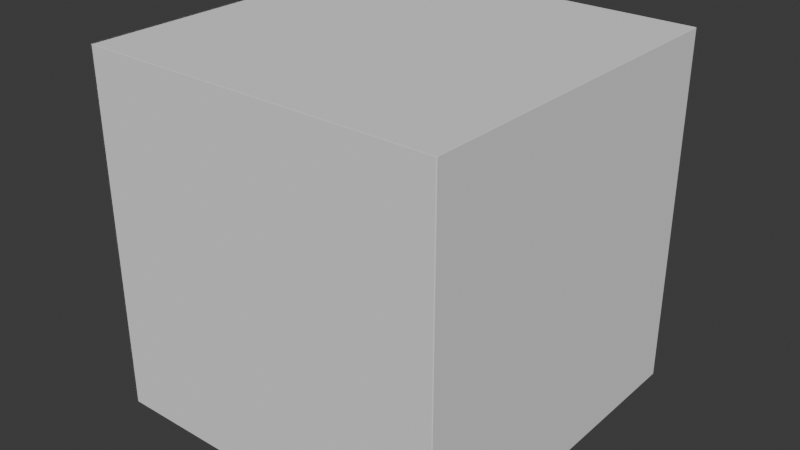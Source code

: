 # Source: 01-25-2026-amu_test_run.blend  (saved by Blender 5.0.119; exported with 4.5.12 LTS)
import bpy
from mathutils import Matrix  # noqa: F401  (used for matrix-valued properties, if any)

bpy.ops.wm.read_factory_settings(use_empty=True)
scene = bpy.context.scene
scene.name = 'Scene'

# ---- collections
col_collection = bpy.data.collections.new('Collection'); scene.collection.children.link(col_collection)

# ---- world
world_world = bpy.data.worlds.new('World'); scene.world = world_world
world_world.use_nodes = True; world_world.node_tree.nodes.clear()
_N = world_world.node_tree.nodes; _L = world_world.node_tree.links
n0 = _N.new('ShaderNodeOutputWorld'); n0.name = 'World Output'; n0.location = (200, 100)
n1 = _N.new('ShaderNodeBackground'); n1.name = 'Background'; n1.location = (-200, 100)
n1.inputs[0].default_value = (0.05088, 0.05088, 0.05088, 1.0)
_L.new(n1.outputs[0], n0.inputs[0])
n0.is_active_output = True
world_world.color = (0.05088, 0.05088, 0.05088)
world_world.sun_shadow_jitter_overblur = 0.0

# ---- meshes
me_cylinder = bpy.data.meshes.new('Cylinder')
me_cylinder.from_pydata([(3.0, -1.0, -4.0), (-3.0, -1.0, -4.0), (3.0, 1.0, -4.0), (-3.0, 1.0, -4.0), (3.0, -1.0, 4.0), (-3.0, -1.0, 4.0), (3.0, 1.0, 4.0), (-3.0, 1.0, 4.0), (-77.15, -70.92, 266.4), (-77.15, -70.92, -266.9), (-77.15, 62.42, 266.4), (-77.15, 62.42, -266.9), (72.85, -70.92, 266.4), (72.85, -70.92, -266.9), (72.85, 62.42, 266.4), (72.85, 62.42, -266.9), (-78.0, -70.67, 266.7), (-78.0, -70.67, -266.7), (-78.0, 62.67, 266.7), (-78.0, 62.67, -266.7), (72.0, -70.67, 266.7), (72.0, -70.67, -266.7), (72.0, 62.67, 266.7), (72.0, 62.67, -266.7), (-78.0, -70.67, 266.7), (-78.0, -70.67, -266.7), (-78.0, 62.67, 266.7), (-78.0, 62.67, -266.7), (72.0, -70.67, 266.7), (72.0, -70.67, -266.7), (72.0, 62.67, 266.7), (72.0, 62.67, -266.7), (-78.0, -70.67, 266.7), (-78.0, -70.67, -266.7), (-78.0, 62.67, 266.7), (-78.0, 62.67, -266.7), (72.0, -70.67, 266.7), (72.0, -70.67, -266.7), (72.0, 62.67, 266.7), (72.0, 62.67, -266.7), (-3.0, 62.67, 3.474e-16), (-17.63, 61.39, 3.474e-16), (-31.7, 57.59, 3.474e-16), (-44.67, 51.43, 3.474e-16), (-56.03, 43.14, 3.474e-16), (-65.36, 33.04, 3.474e-16), (-72.29, 21.51, 3.474e-16), (-76.56, 9.006, 3.474e-16), (-78.0, -4.0, 3.474e-16), (-76.56, -17.01, 3.474e-16), (-72.29, -29.51, 3.474e-16), (-65.36, -41.04, 3.474e-16), (-56.03, -51.14, 3.474e-16), (-44.67, -59.43, 3.474e-16), (-31.7, -65.59, 3.474e-16), (-17.63, -69.39, 3.474e-16), (-3.0, -70.67, 3.474e-16), (11.63, -69.39, 3.474e-16), (25.7, -65.59, 3.474e-16), (38.67, -59.43, 3.474e-16), (50.03, -51.14, 3.474e-16), (59.36, -41.04, 3.474e-16), (66.29, -29.51, 3.474e-16), (70.56, -17.01, 3.474e-16), (72.0, -4.0, 3.474e-16), (70.56, 9.006, 3.474e-16), (66.29, 21.51, 3.474e-16), (59.36, 33.04, 3.474e-16), (50.03, 43.14, 3.474e-16), (38.67, 51.43, 3.474e-16), (25.7, 57.59, 3.474e-16), (11.63, 61.39, 3.474e-16)], [(41, 40), (42, 41), (43, 42), (44, 43), (45, 44), (46, 45), (47, 46), (48, 47), (49, 48), (50, 49), (51, 50), (52, 51), (53, 52), (54, 53), (55, 54), (56, 55), (57, 56), (58, 57), (59, 58), (60, 59), (61, 60), (62, 61), (63, 62), (64, 63), (65, 64), (66, 65), (67, 66), (68, 67), (69, 68), (70, 69), (71, 70), (40, 71)], [(0, 1, 3, 2), (2, 3, 7, 6), (6, 7, 5, 4), (4, 5, 1, 0), (2, 6, 4, 0), (7, 3, 1, 5), (8, 9, 11, 10), (10, 11, 15, 14), (14, 15, 13, 12), (12, 13, 9, 8), (10, 14, 12, 8), (15, 11, 9, 13), (16, 17, 19, 18), (18, 19, 23, 22), (22, 23, 21, 20), (20, 21, 17, 16), (18, 22, 20, 16), (23, 19, 17, 21), (24, 25, 27, 26), (26, 27, 31, 30), (30, 31, 29, 28), (28, 29, 25, 24), (26, 30, 28, 24), (31, 27, 25, 29), (32, 33, 35, 34), (34, 35, 39, 38), (38, 39, 37, 36), (36, 37, 33, 32), (34, 38, 36, 32), (39, 35, 33, 37)])
_uv = me_cylinder.uv_layers.new(name='UVMap')
_uv.uv.foreach_set('vector', [0.375, 0.0, 0.625, 0.0, 0.625, 0.25, 0.375, 0.25, 0.375, 0.25, 0.625, 0.25, 0.625, 0.5, 0.375, 0.5, 0.375, 0.5, 0.625, 0.5, 0.625, 0.75, 0.375, 0.75, 0.375, 0.75, 0.625, 0.75, 0.625, 1.0, 0.375, 1.0, 0.125, 0.5, 0.375, 0.5, 0.375, 0.75, 0.125, 0.75, 0.625, 0.5, 0.875, 0.5, 0.875, 0.75, 0.625, 0.75, 0.375, 0.0, 0.625, 0.0, 0.625, 0.25, 0.375, 0.25, 0.375, 0.25, 0.625, 0.25, 0.625, 0.5, 0.375, 0.5, 0.375, 0.5, 0.625, 0.5, 0.625, 0.75, 0.375, 0.75, 0.375, 0.75, 0.625, 0.75, 0.625, 1.0, 0.375, 1.0, 0.125, 0.5, 0.375, 0.5, 0.375, 0.75, 0.125, 0.75, 0.625, 0.5, 0.875, 0.5, 0.875, 0.75, 0.625, 0.75, 0.375, 0.0, 0.625, 0.0, 0.625, 0.25, 0.375, 0.25, 0.375, 0.25, 0.625, 0.25, 0.625, 0.5, 0.375, 0.5, 0.375, 0.5, 0.625, 0.5, 0.625, 0.75, 0.375, 0.75, 0.375, 0.75, 0.625, 0.75, 0.625, 1.0, 0.375, 1.0, 0.125, 0.5, 0.375, 0.5, 0.375, 0.75, 0.125, 0.75, 0.625, 0.5, 0.875, 0.5, 0.875, 0.75, 0.625, 0.75, 0.375, 0.0, 0.625, 0.0, 0.625, 0.25, 0.375, 0.25, 0.375, 0.25, 0.625, 0.25, 0.625, 0.5, 0.375, 0.5, 0.375, 0.5, 0.625, 0.5, 0.625, 0.75, 0.375, 0.75, 0.375, 0.75, 0.625, 0.75, 0.625, 1.0, 0.375, 1.0, 0.125, 0.5, 0.375, 0.5, 0.375, 0.75, 0.125, 0.75, 0.625, 0.5, 0.875, 0.5, 0.875, 0.75, 0.625, 0.75, 0.375, 0.0, 0.625, 0.0, 0.625, 0.25, 0.375, 0.25, 0.375, 0.25, 0.625, 0.25, 0.625, 0.5, 0.375, 0.5, 0.375, 0.5, 0.625, 0.5, 0.625, 0.75, 0.375, 0.75, 0.375, 0.75, 0.625, 0.75, 0.625, 1.0, 0.375, 1.0, 0.125, 0.5, 0.375, 0.5, 0.375, 0.75, 0.125, 0.75, 0.625, 0.5, 0.875, 0.5, 0.875, 0.75, 0.625, 0.75])
me_cylinder.update()

# ---- objects
ob_amu_outer_shell = bpy.data.objects.new('AMU_Outer_Shell', me_cylinder)

# ---- transforms, parenting, visibility, modifiers, constraints
ob_amu_outer_shell.location = (40.0, 60.0, 1.303e-15)
ob_amu_outer_shell.scale = (13.33, 15.0, -3.75)
_m = ob_amu_outer_shell.modifiers.new('Solidify', 'SOLIDIFY')
_m.thickness = 1.2
_m = ob_amu_outer_shell.modifiers.new('Bevel', 'BEVEL')
_m.width = 2.0
_m.width_pct = 2.0
_m.segments = 15

# ---- collection membership
col_collection.objects.link(ob_amu_outer_shell)

# ---- scene / render settings (as saved in the file)
scene.frame_start = 1; scene.frame_end = 250; scene.frame_set(1)
scene.render.engine = 'BLENDER_EEVEE_NEXT'
scene.render.bake_bias = 0.0
scene.render.bake_samples = 0
scene.cycles.sampling_pattern = 'TABULATED_SOBOL'
scene.eevee.use_volume_custom_range = False
scene.unit_settings.scale_length = 0.001
bpy.context.view_layer.update()

# ---- added for rendering (the .blend has no active camera and no usable light): camera, sun
cam_auto = bpy.data.cameras.new('AutoCamera')
cam_auto.lens = 50.0
cam_auto.sensor_width = 36.0
cam_auto.clip_end = 56816.6
ob_auto_camera = bpy.data.objects.new('AutoCamera', cam_auto)
scene.collection.objects.link(ob_auto_camera)
ob_auto_camera.location = (3243.08, -3886.78, 2590.43)
ob_auto_camera.rotation_euler = (1.09748, -7.21219e-08, 0.694738)
scene.camera = ob_auto_camera
light_auto_sun = bpy.data.lights.new('AutoSun', 'SUN')
light_auto_sun.energy = 3.0
light_auto_sun.angle = 0.0523599
ob_auto_sun = bpy.data.objects.new('AutoSun', light_auto_sun)
scene.collection.objects.link(ob_auto_sun)
ob_auto_sun.rotation_euler = (0.872665, 0.174533, 0.523599)
bpy.context.view_layer.update()
